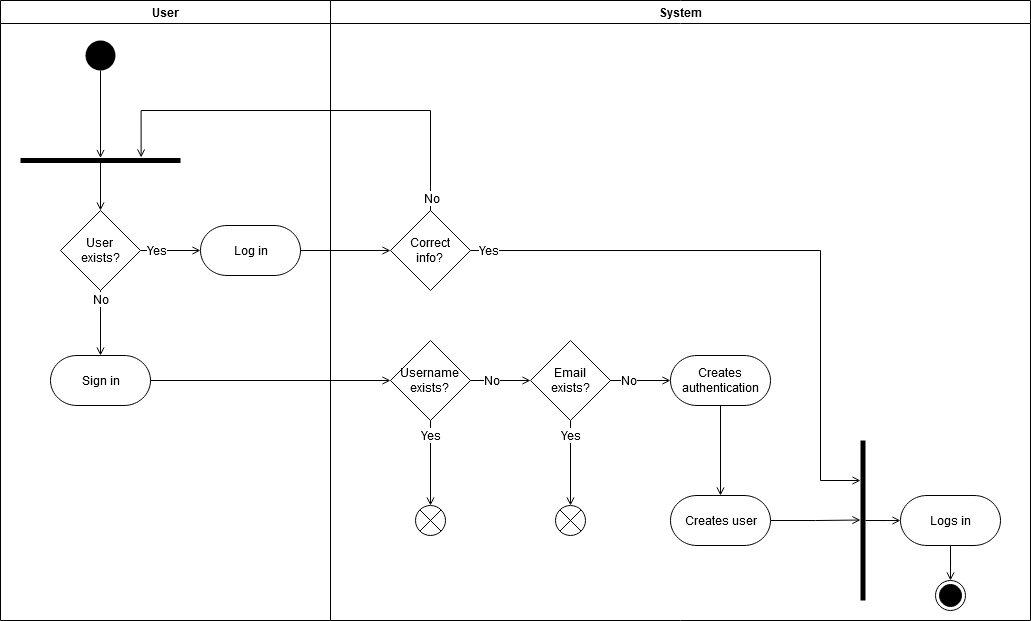

The diagram above was exported from draw.io. Its source (the exported page's mxGraphModel, read from the mxfile embedded in the PNG):
<mxGraphModel dx="993" dy="657" grid="1" gridSize="10" guides="1" tooltips="1" connect="1" arrows="1" fold="1" page="1" pageScale="1" pageWidth="11200" pageHeight="11920" math="0" shadow="0">
  <root>
    <mxCell id="0" />
    <mxCell id="1" parent="0" />
    <mxCell id="hIobeALuAgkEXNFaXB5v-14" value="User" style="swimlane;" vertex="1" parent="1">
      <mxGeometry x="460" y="190" width="330" height="620" as="geometry" />
    </mxCell>
    <mxCell id="hIobeALuAgkEXNFaXB5v-57" style="edgeStyle=orthogonalEdgeStyle;rounded=0;orthogonalLoop=1;jettySize=auto;html=1;fontFamily=Helvetica;fontSize=12;fontColor=default;startArrow=none;startFill=0;endArrow=open;endFill=0;strokeColor=#000000;strokeWidth=1;" edge="1" parent="hIobeALuAgkEXNFaXB5v-14" source="hIobeALuAgkEXNFaXB5v-1" target="hIobeALuAgkEXNFaXB5v-50">
      <mxGeometry relative="1" as="geometry" />
    </mxCell>
    <mxCell id="hIobeALuAgkEXNFaXB5v-1" value="" style="ellipse;fillColor=#000000;strokeColor=none;" vertex="1" parent="hIobeALuAgkEXNFaXB5v-14">
      <mxGeometry x="85" y="40" width="30" height="30" as="geometry" />
    </mxCell>
    <mxCell id="hIobeALuAgkEXNFaXB5v-41" style="edgeStyle=orthogonalEdgeStyle;rounded=0;orthogonalLoop=1;jettySize=auto;html=1;entryX=0.5;entryY=0;entryDx=0;entryDy=0;fontFamily=Helvetica;fontSize=12;fontColor=default;startArrow=none;startFill=0;endArrow=open;endFill=0;strokeColor=#000000;strokeWidth=1;" edge="1" parent="hIobeALuAgkEXNFaXB5v-14" source="hIobeALuAgkEXNFaXB5v-38" target="hIobeALuAgkEXNFaXB5v-7">
      <mxGeometry relative="1" as="geometry" />
    </mxCell>
    <mxCell id="hIobeALuAgkEXNFaXB5v-42" value="No" style="edgeLabel;html=1;align=center;verticalAlign=middle;resizable=0;points=[];fontSize=12;fontFamily=Helvetica;fontColor=default;" vertex="1" connectable="0" parent="hIobeALuAgkEXNFaXB5v-41">
      <mxGeometry x="-0.7124" relative="1" as="geometry">
        <mxPoint as="offset" />
      </mxGeometry>
    </mxCell>
    <mxCell id="hIobeALuAgkEXNFaXB5v-43" style="edgeStyle=orthogonalEdgeStyle;rounded=0;orthogonalLoop=1;jettySize=auto;html=1;entryX=0;entryY=0.5;entryDx=0;entryDy=0;fontFamily=Helvetica;fontSize=12;fontColor=default;startArrow=none;startFill=0;endArrow=open;endFill=0;strokeColor=#000000;strokeWidth=1;" edge="1" parent="hIobeALuAgkEXNFaXB5v-14" source="hIobeALuAgkEXNFaXB5v-38" target="hIobeALuAgkEXNFaXB5v-10">
      <mxGeometry relative="1" as="geometry" />
    </mxCell>
    <mxCell id="hIobeALuAgkEXNFaXB5v-44" value="Yes" style="edgeLabel;html=1;align=center;verticalAlign=middle;resizable=0;points=[];fontSize=12;fontFamily=Helvetica;fontColor=default;" vertex="1" connectable="0" parent="hIobeALuAgkEXNFaXB5v-43">
      <mxGeometry x="-0.8156" relative="1" as="geometry">
        <mxPoint x="10" as="offset" />
      </mxGeometry>
    </mxCell>
    <mxCell id="hIobeALuAgkEXNFaXB5v-38" value="User &lt;br&gt;exists?" style="rhombus;whiteSpace=wrap;html=1;rounded=0;dashed=0;fontFamily=Helvetica;fontSize=12;fontColor=default;strokeColor=default;fillColor=default;" vertex="1" parent="hIobeALuAgkEXNFaXB5v-14">
      <mxGeometry x="60" y="210" width="80" height="80" as="geometry" />
    </mxCell>
    <mxCell id="hIobeALuAgkEXNFaXB5v-7" value="Sign in" style="html=1;dashed=0;whitespace=wrap;rounded=1;perimeterSpacing=0;arcSize=53;" vertex="1" parent="hIobeALuAgkEXNFaXB5v-14">
      <mxGeometry x="50" y="355" width="100" height="50" as="geometry" />
    </mxCell>
    <mxCell id="hIobeALuAgkEXNFaXB5v-10" value="Log in" style="html=1;dashed=0;whitespace=wrap;rounded=1;perimeterSpacing=0;arcSize=53;" vertex="1" parent="hIobeALuAgkEXNFaXB5v-14">
      <mxGeometry x="200" y="225" width="100" height="50" as="geometry" />
    </mxCell>
    <mxCell id="hIobeALuAgkEXNFaXB5v-52" style="edgeStyle=orthogonalEdgeStyle;rounded=0;orthogonalLoop=1;jettySize=auto;html=1;entryX=0.5;entryY=0;entryDx=0;entryDy=0;fontFamily=Helvetica;fontSize=12;fontColor=default;startArrow=none;startFill=0;endArrow=open;endFill=0;strokeColor=#000000;strokeWidth=1;" edge="1" parent="hIobeALuAgkEXNFaXB5v-14" source="hIobeALuAgkEXNFaXB5v-50" target="hIobeALuAgkEXNFaXB5v-38">
      <mxGeometry relative="1" as="geometry" />
    </mxCell>
    <mxCell id="hIobeALuAgkEXNFaXB5v-50" value="" style="html=1;points=[];perimeter=orthogonalPerimeter;fillColor=#000000;strokeColor=none;rotation=90;rounded=0;dashed=0;fontFamily=Helvetica;fontSize=12;fontColor=default;" vertex="1" parent="hIobeALuAgkEXNFaXB5v-14">
      <mxGeometry x="97.5" y="80" width="5" height="160" as="geometry" />
    </mxCell>
    <mxCell id="hIobeALuAgkEXNFaXB5v-37" value="System" style="swimlane;" vertex="1" parent="1">
      <mxGeometry x="790" y="190" width="700" height="620" as="geometry" />
    </mxCell>
    <mxCell id="hIobeALuAgkEXNFaXB5v-61" style="edgeStyle=orthogonalEdgeStyle;rounded=0;orthogonalLoop=1;jettySize=auto;html=1;entryX=0;entryY=0.5;entryDx=0;entryDy=0;fontFamily=Helvetica;fontSize=12;fontColor=default;startArrow=none;startFill=0;endArrow=open;endFill=0;strokeColor=#000000;strokeWidth=1;entryPerimeter=0;" edge="1" parent="hIobeALuAgkEXNFaXB5v-37" source="hIobeALuAgkEXNFaXB5v-48" target="NiozRUh3aQ6OFDZldhVR-2">
      <mxGeometry relative="1" as="geometry">
        <mxPoint x="220" y="380" as="targetPoint" />
      </mxGeometry>
    </mxCell>
    <mxCell id="hIobeALuAgkEXNFaXB5v-83" value="No" style="edgeLabel;html=1;align=center;verticalAlign=middle;resizable=0;points=[];fontSize=12;fontFamily=Helvetica;fontColor=default;" vertex="1" connectable="0" parent="hIobeALuAgkEXNFaXB5v-61">
      <mxGeometry x="-0.2603" y="-2" relative="1" as="geometry">
        <mxPoint x="-2" y="-2" as="offset" />
      </mxGeometry>
    </mxCell>
    <mxCell id="hIobeALuAgkEXNFaXB5v-85" style="edgeStyle=orthogonalEdgeStyle;rounded=0;orthogonalLoop=1;jettySize=auto;html=1;entryX=0.5;entryY=0;entryDx=0;entryDy=0;fontFamily=Helvetica;fontSize=12;fontColor=default;startArrow=none;startFill=0;endArrow=open;endFill=0;strokeColor=#000000;strokeWidth=1;" edge="1" parent="hIobeALuAgkEXNFaXB5v-37" source="hIobeALuAgkEXNFaXB5v-48" target="hIobeALuAgkEXNFaXB5v-84">
      <mxGeometry relative="1" as="geometry" />
    </mxCell>
    <mxCell id="hIobeALuAgkEXNFaXB5v-87" value="Yes" style="edgeLabel;html=1;align=center;verticalAlign=middle;resizable=0;points=[];fontSize=12;fontFamily=Helvetica;fontColor=default;" vertex="1" connectable="0" parent="hIobeALuAgkEXNFaXB5v-85">
      <mxGeometry x="-0.3525" relative="1" as="geometry">
        <mxPoint y="-13" as="offset" />
      </mxGeometry>
    </mxCell>
    <mxCell id="hIobeALuAgkEXNFaXB5v-48" value="Username&lt;br&gt;exists?" style="rhombus;whiteSpace=wrap;html=1;rounded=0;dashed=0;fontFamily=Helvetica;fontSize=12;fontColor=default;strokeColor=default;fillColor=default;" vertex="1" parent="hIobeALuAgkEXNFaXB5v-37">
      <mxGeometry x="60" y="340" width="80" height="80" as="geometry" />
    </mxCell>
    <mxCell id="hIobeALuAgkEXNFaXB5v-104" style="edgeStyle=orthogonalEdgeStyle;rounded=0;orthogonalLoop=1;jettySize=auto;html=1;entryX=-0.007;entryY=0.497;entryDx=0;entryDy=0;entryPerimeter=0;fontFamily=Helvetica;fontSize=12;fontColor=default;startArrow=none;startFill=0;endArrow=open;endFill=0;strokeColor=#000000;strokeWidth=1;" edge="1" parent="hIobeALuAgkEXNFaXB5v-37" source="hIobeALuAgkEXNFaXB5v-72" target="hIobeALuAgkEXNFaXB5v-101">
      <mxGeometry relative="1" as="geometry" />
    </mxCell>
    <mxCell id="hIobeALuAgkEXNFaXB5v-72" value="Creates user" style="html=1;dashed=0;whitespace=wrap;rounded=1;perimeterSpacing=0;arcSize=53;fontFamily=Helvetica;fontSize=12;fontColor=default;strokeColor=default;fillColor=default;" vertex="1" parent="hIobeALuAgkEXNFaXB5v-37">
      <mxGeometry x="340" y="495" width="100" height="50" as="geometry" />
    </mxCell>
    <mxCell id="hIobeALuAgkEXNFaXB5v-105" style="edgeStyle=orthogonalEdgeStyle;rounded=0;orthogonalLoop=1;jettySize=auto;html=1;entryX=0;entryY=0.25;entryDx=0;entryDy=0;entryPerimeter=0;fontFamily=Helvetica;fontSize=12;fontColor=default;startArrow=none;startFill=0;endArrow=open;endFill=0;strokeColor=#000000;strokeWidth=1;" edge="1" parent="hIobeALuAgkEXNFaXB5v-37" source="hIobeALuAgkEXNFaXB5v-75" target="hIobeALuAgkEXNFaXB5v-101">
      <mxGeometry relative="1" as="geometry">
        <Array as="points">
          <mxPoint x="490" y="250" />
          <mxPoint x="490" y="480" />
        </Array>
      </mxGeometry>
    </mxCell>
    <mxCell id="hIobeALuAgkEXNFaXB5v-106" value="Yes" style="edgeLabel;html=1;align=center;verticalAlign=middle;resizable=0;points=[];fontSize=12;fontFamily=Helvetica;fontColor=default;" vertex="1" connectable="0" parent="hIobeALuAgkEXNFaXB5v-105">
      <mxGeometry x="-0.9434" relative="1" as="geometry">
        <mxPoint as="offset" />
      </mxGeometry>
    </mxCell>
    <mxCell id="hIobeALuAgkEXNFaXB5v-75" value="Correct&lt;br&gt;info?" style="rhombus;whiteSpace=wrap;html=1;rounded=0;dashed=0;fontFamily=Helvetica;fontSize=12;fontColor=default;strokeColor=default;fillColor=default;" vertex="1" parent="hIobeALuAgkEXNFaXB5v-37">
      <mxGeometry x="60" y="210" width="80" height="80" as="geometry" />
    </mxCell>
    <mxCell id="hIobeALuAgkEXNFaXB5v-84" value="" style="shape=sumEllipse;perimeter=ellipsePerimeter;whiteSpace=wrap;html=1;backgroundOutline=1;rounded=0;dashed=0;fontFamily=Helvetica;fontSize=12;fontColor=default;strokeColor=default;fillColor=default;" vertex="1" parent="hIobeALuAgkEXNFaXB5v-37">
      <mxGeometry x="85" y="505" width="30" height="30" as="geometry" />
    </mxCell>
    <mxCell id="hIobeALuAgkEXNFaXB5v-88" style="edgeStyle=orthogonalEdgeStyle;rounded=0;orthogonalLoop=1;jettySize=auto;html=1;entryX=0.5;entryY=0;entryDx=0;entryDy=0;fontFamily=Helvetica;fontSize=12;fontColor=default;startArrow=none;startFill=0;endArrow=open;endFill=0;strokeColor=#000000;strokeWidth=1;exitX=0.5;exitY=1;exitDx=0;exitDy=0;" edge="1" parent="hIobeALuAgkEXNFaXB5v-37" target="hIobeALuAgkEXNFaXB5v-90" source="NiozRUh3aQ6OFDZldhVR-2">
      <mxGeometry relative="1" as="geometry">
        <mxPoint x="250" y="560" as="sourcePoint" />
      </mxGeometry>
    </mxCell>
    <mxCell id="hIobeALuAgkEXNFaXB5v-89" value="Yes" style="edgeLabel;html=1;align=center;verticalAlign=middle;resizable=0;points=[];fontSize=12;fontFamily=Helvetica;fontColor=default;" vertex="1" connectable="0" parent="hIobeALuAgkEXNFaXB5v-88">
      <mxGeometry x="-0.3525" relative="1" as="geometry">
        <mxPoint y="-13" as="offset" />
      </mxGeometry>
    </mxCell>
    <mxCell id="hIobeALuAgkEXNFaXB5v-90" value="" style="shape=sumEllipse;perimeter=ellipsePerimeter;whiteSpace=wrap;html=1;backgroundOutline=1;rounded=0;dashed=0;fontFamily=Helvetica;fontSize=12;fontColor=default;strokeColor=default;fillColor=default;" vertex="1" parent="hIobeALuAgkEXNFaXB5v-37">
      <mxGeometry x="225" y="505" width="30" height="30" as="geometry" />
    </mxCell>
    <mxCell id="hIobeALuAgkEXNFaXB5v-100" style="edgeStyle=orthogonalEdgeStyle;rounded=0;orthogonalLoop=1;jettySize=auto;html=1;entryX=0.5;entryY=0;entryDx=0;entryDy=0;fontFamily=Helvetica;fontSize=12;fontColor=default;startArrow=none;startFill=0;endArrow=open;endFill=0;strokeColor=#000000;strokeWidth=1;" edge="1" parent="hIobeALuAgkEXNFaXB5v-37" source="hIobeALuAgkEXNFaXB5v-92" target="hIobeALuAgkEXNFaXB5v-99">
      <mxGeometry relative="1" as="geometry" />
    </mxCell>
    <mxCell id="hIobeALuAgkEXNFaXB5v-92" value="Logs in" style="html=1;dashed=0;whitespace=wrap;rounded=1;perimeterSpacing=0;arcSize=53;fontFamily=Helvetica;fontSize=12;fontColor=default;strokeColor=default;fillColor=default;" vertex="1" parent="hIobeALuAgkEXNFaXB5v-37">
      <mxGeometry x="570" y="495" width="100" height="50" as="geometry" />
    </mxCell>
    <mxCell id="hIobeALuAgkEXNFaXB5v-99" value="" style="ellipse;html=1;shape=endState;fillColor=#000000;strokeColor=#000000;rounded=0;dashed=0;fontFamily=Helvetica;fontSize=12;fontColor=default;" vertex="1" parent="hIobeALuAgkEXNFaXB5v-37">
      <mxGeometry x="605" y="580" width="30" height="30" as="geometry" />
    </mxCell>
    <mxCell id="hIobeALuAgkEXNFaXB5v-103" style="edgeStyle=orthogonalEdgeStyle;rounded=0;orthogonalLoop=1;jettySize=auto;html=1;fontFamily=Helvetica;fontSize=12;fontColor=default;startArrow=none;startFill=0;endArrow=open;endFill=0;strokeColor=#000000;strokeWidth=1;" edge="1" parent="hIobeALuAgkEXNFaXB5v-37" source="hIobeALuAgkEXNFaXB5v-101" target="hIobeALuAgkEXNFaXB5v-92">
      <mxGeometry relative="1" as="geometry" />
    </mxCell>
    <mxCell id="hIobeALuAgkEXNFaXB5v-101" value="" style="html=1;points=[];perimeter=orthogonalPerimeter;fillColor=#000000;strokeColor=none;rotation=0;rounded=0;dashed=0;fontFamily=Helvetica;fontSize=12;fontColor=default;" vertex="1" parent="hIobeALuAgkEXNFaXB5v-37">
      <mxGeometry x="530" y="440" width="5" height="160" as="geometry" />
    </mxCell>
    <mxCell id="NiozRUh3aQ6OFDZldhVR-6" style="edgeStyle=orthogonalEdgeStyle;rounded=0;orthogonalLoop=1;jettySize=auto;html=1;entryX=0.5;entryY=0;entryDx=0;entryDy=0;fontFamily=Helvetica;fontSize=12;fontColor=default;startArrow=none;startFill=0;endArrow=open;endFill=0;strokeColor=#000000;strokeWidth=1;" edge="1" parent="hIobeALuAgkEXNFaXB5v-37" source="NiozRUh3aQ6OFDZldhVR-1" target="hIobeALuAgkEXNFaXB5v-72">
      <mxGeometry relative="1" as="geometry" />
    </mxCell>
    <mxCell id="NiozRUh3aQ6OFDZldhVR-1" value="Creates &lt;br&gt;authentication" style="html=1;dashed=0;whitespace=wrap;rounded=1;perimeterSpacing=0;arcSize=53;fontFamily=Helvetica;fontSize=12;fontColor=default;strokeColor=default;fillColor=default;" vertex="1" parent="hIobeALuAgkEXNFaXB5v-37">
      <mxGeometry x="340" y="355" width="100" height="50" as="geometry" />
    </mxCell>
    <mxCell id="NiozRUh3aQ6OFDZldhVR-3" style="edgeStyle=orthogonalEdgeStyle;rounded=0;orthogonalLoop=1;jettySize=auto;html=1;entryX=0;entryY=0.5;entryDx=0;entryDy=0;fontFamily=Helvetica;fontSize=12;fontColor=default;startArrow=none;startFill=0;endArrow=open;endFill=0;strokeColor=#000000;strokeWidth=1;" edge="1" parent="hIobeALuAgkEXNFaXB5v-37" source="NiozRUh3aQ6OFDZldhVR-2" target="NiozRUh3aQ6OFDZldhVR-1">
      <mxGeometry relative="1" as="geometry" />
    </mxCell>
    <mxCell id="NiozRUh3aQ6OFDZldhVR-5" value="No" style="edgeLabel;html=1;align=center;verticalAlign=middle;resizable=0;points=[];fontSize=12;fontFamily=Helvetica;fontColor=default;" vertex="1" connectable="0" parent="NiozRUh3aQ6OFDZldhVR-3">
      <mxGeometry x="-0.7833" y="2" relative="1" as="geometry">
        <mxPoint x="11" y="2" as="offset" />
      </mxGeometry>
    </mxCell>
    <mxCell id="NiozRUh3aQ6OFDZldhVR-2" value="Email&lt;br&gt;exists?" style="rhombus;whiteSpace=wrap;html=1;rounded=0;dashed=0;fontFamily=Helvetica;fontSize=12;fontColor=default;strokeColor=default;fillColor=default;" vertex="1" parent="hIobeALuAgkEXNFaXB5v-37">
      <mxGeometry x="200" y="340" width="80" height="80" as="geometry" />
    </mxCell>
    <mxCell id="hIobeALuAgkEXNFaXB5v-78" style="edgeStyle=orthogonalEdgeStyle;rounded=0;orthogonalLoop=1;jettySize=auto;html=1;entryX=0;entryY=0.5;entryDx=0;entryDy=0;fontFamily=Helvetica;fontSize=12;fontColor=default;startArrow=none;startFill=0;endArrow=open;endFill=0;strokeColor=#000000;strokeWidth=1;" edge="1" parent="1" source="hIobeALuAgkEXNFaXB5v-7" target="hIobeALuAgkEXNFaXB5v-48">
      <mxGeometry relative="1" as="geometry" />
    </mxCell>
    <mxCell id="hIobeALuAgkEXNFaXB5v-79" style="edgeStyle=orthogonalEdgeStyle;rounded=0;orthogonalLoop=1;jettySize=auto;html=1;fontFamily=Helvetica;fontSize=12;fontColor=default;startArrow=none;startFill=0;endArrow=open;endFill=0;strokeColor=#000000;strokeWidth=1;" edge="1" parent="1" source="hIobeALuAgkEXNFaXB5v-10" target="hIobeALuAgkEXNFaXB5v-75">
      <mxGeometry relative="1" as="geometry" />
    </mxCell>
    <mxCell id="hIobeALuAgkEXNFaXB5v-107" style="edgeStyle=orthogonalEdgeStyle;rounded=0;orthogonalLoop=1;jettySize=auto;html=1;entryX=-0.1;entryY=0.246;entryDx=0;entryDy=0;entryPerimeter=0;fontFamily=Helvetica;fontSize=12;fontColor=default;startArrow=none;startFill=0;endArrow=open;endFill=0;strokeColor=#000000;strokeWidth=1;" edge="1" parent="1" source="hIobeALuAgkEXNFaXB5v-75" target="hIobeALuAgkEXNFaXB5v-50">
      <mxGeometry relative="1" as="geometry">
        <Array as="points">
          <mxPoint x="890" y="300" />
          <mxPoint x="601" y="300" />
        </Array>
      </mxGeometry>
    </mxCell>
    <mxCell id="hIobeALuAgkEXNFaXB5v-108" value="No" style="edgeLabel;html=1;align=center;verticalAlign=middle;resizable=0;points=[];fontSize=12;fontFamily=Helvetica;fontColor=default;" vertex="1" connectable="0" parent="hIobeALuAgkEXNFaXB5v-107">
      <mxGeometry x="-0.9429" y="-1" relative="1" as="geometry">
        <mxPoint as="offset" />
      </mxGeometry>
    </mxCell>
  </root>
</mxGraphModel>